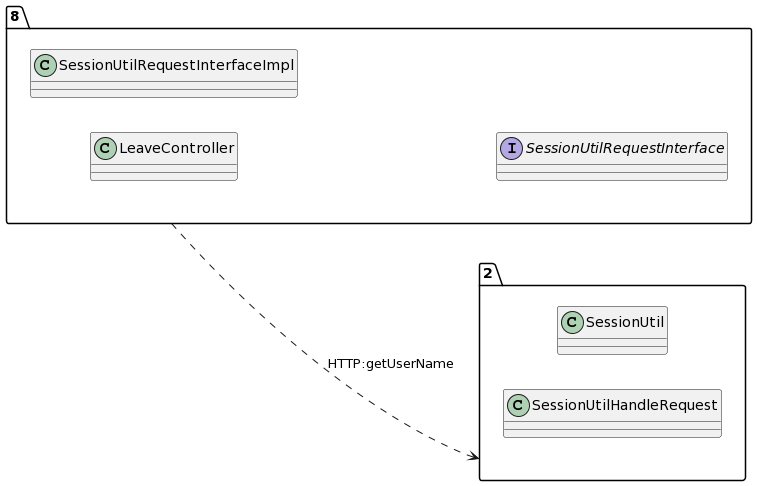

The diagram above was rendered by PlantUML. Its source (embedded in the PNG):
@startuml
allow_mixing
left to right direction
package "8"{
class LeaveController
class SessionUtilRequestInterfaceImpl
interface SessionUtilRequestInterface

}
package "2"{
class SessionUtil
class SessionUtilHandleRequest

}
"8" ..> "2":HTTP:getUserName
@enduml